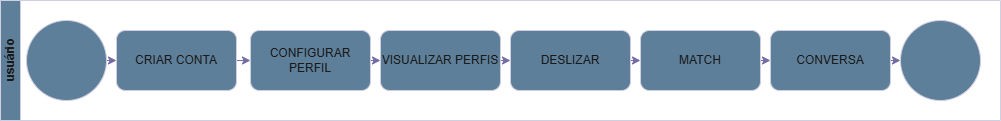

The diagram above was exported from draw.io. Its source (the exported page's mxGraphModel, read from the mxfile embedded in the PNG):
<mxGraphModel dx="1426" dy="785" grid="1" gridSize="10" guides="1" tooltips="1" connect="1" arrows="1" fold="1" page="1" pageScale="1" pageWidth="827" pageHeight="1169" background="none" math="0" shadow="0">
  <root>
    <mxCell id="0" />
    <mxCell id="1" parent="0" />
    <mxCell id="-EEeke0B99loHRBb5BIX-2" value="usuário" style="swimlane;startSize=20;horizontal=0;html=1;rotation=0;labelBackgroundColor=none;fillColor=#5D7F99;strokeColor=#D0CEE2;fontColor=#1A1A1A;" parent="1" vertex="1">
      <mxGeometry x="10" y="290" width="1000" height="120" as="geometry" />
    </mxCell>
    <mxCell id="-EEeke0B99loHRBb5BIX-14" style="edgeStyle=orthogonalEdgeStyle;rounded=0;orthogonalLoop=1;jettySize=auto;html=1;exitX=1;exitY=0.5;exitDx=0;exitDy=0;entryX=0;entryY=0.5;entryDx=0;entryDy=0;strokeColor=#736CA8;labelBackgroundColor=none;fontColor=default;" parent="-EEeke0B99loHRBb5BIX-2" source="-EEeke0B99loHRBb5BIX-5" target="-EEeke0B99loHRBb5BIX-6" edge="1">
      <mxGeometry relative="1" as="geometry" />
    </mxCell>
    <mxCell id="-EEeke0B99loHRBb5BIX-5" value="" style="ellipse;whiteSpace=wrap;html=1;aspect=fixed;strokeColor=#D0CEE2;fontColor=#1A1A1A;fillColor=#5D7F99;labelBackgroundColor=none;" parent="-EEeke0B99loHRBb5BIX-2" vertex="1">
      <mxGeometry x="26" y="20" width="80" height="80" as="geometry" />
    </mxCell>
    <mxCell id="-EEeke0B99loHRBb5BIX-15" style="edgeStyle=orthogonalEdgeStyle;rounded=0;orthogonalLoop=1;jettySize=auto;html=1;exitX=1;exitY=0.5;exitDx=0;exitDy=0;entryX=0;entryY=0.5;entryDx=0;entryDy=0;strokeColor=#736CA8;labelBackgroundColor=none;fontColor=default;" parent="-EEeke0B99loHRBb5BIX-2" source="-EEeke0B99loHRBb5BIX-6" target="-EEeke0B99loHRBb5BIX-7" edge="1">
      <mxGeometry relative="1" as="geometry" />
    </mxCell>
    <mxCell id="-EEeke0B99loHRBb5BIX-6" value="CRIAR CONTA" style="rounded=1;whiteSpace=wrap;html=1;strokeColor=#D0CEE2;fontColor=#1A1A1A;fillColor=#5D7F99;labelBackgroundColor=none;" parent="-EEeke0B99loHRBb5BIX-2" vertex="1">
      <mxGeometry x="116" y="30" width="120" height="60" as="geometry" />
    </mxCell>
    <mxCell id="-EEeke0B99loHRBb5BIX-16" style="edgeStyle=orthogonalEdgeStyle;rounded=0;orthogonalLoop=1;jettySize=auto;html=1;exitX=1;exitY=0.5;exitDx=0;exitDy=0;entryX=0;entryY=0.5;entryDx=0;entryDy=0;strokeColor=#736CA8;labelBackgroundColor=none;fontColor=default;" parent="-EEeke0B99loHRBb5BIX-2" source="-EEeke0B99loHRBb5BIX-7" target="-EEeke0B99loHRBb5BIX-8" edge="1">
      <mxGeometry relative="1" as="geometry" />
    </mxCell>
    <mxCell id="-EEeke0B99loHRBb5BIX-7" value="CONFIGURAR PERFIL" style="rounded=1;whiteSpace=wrap;html=1;strokeColor=#D0CEE2;fontColor=#1A1A1A;fillColor=#5D7F99;labelBackgroundColor=none;" parent="-EEeke0B99loHRBb5BIX-2" vertex="1">
      <mxGeometry x="250" y="30" width="120" height="60" as="geometry" />
    </mxCell>
    <mxCell id="-EEeke0B99loHRBb5BIX-17" style="edgeStyle=orthogonalEdgeStyle;rounded=0;orthogonalLoop=1;jettySize=auto;html=1;exitX=1;exitY=0.5;exitDx=0;exitDy=0;entryX=0;entryY=0.5;entryDx=0;entryDy=0;strokeColor=#736CA8;labelBackgroundColor=none;fontColor=default;" parent="-EEeke0B99loHRBb5BIX-2" source="-EEeke0B99loHRBb5BIX-8" target="-EEeke0B99loHRBb5BIX-9" edge="1">
      <mxGeometry relative="1" as="geometry" />
    </mxCell>
    <mxCell id="-EEeke0B99loHRBb5BIX-8" value="VISUALIZAR PERFIS" style="rounded=1;whiteSpace=wrap;html=1;strokeColor=#D0CEE2;fontColor=#1A1A1A;fillColor=#5D7F99;labelBackgroundColor=none;" parent="-EEeke0B99loHRBb5BIX-2" vertex="1">
      <mxGeometry x="380" y="30" width="120" height="60" as="geometry" />
    </mxCell>
    <mxCell id="-EEeke0B99loHRBb5BIX-18" style="edgeStyle=orthogonalEdgeStyle;rounded=0;orthogonalLoop=1;jettySize=auto;html=1;exitX=1;exitY=0.5;exitDx=0;exitDy=0;entryX=0;entryY=0.5;entryDx=0;entryDy=0;strokeColor=#736CA8;labelBackgroundColor=none;fontColor=default;" parent="-EEeke0B99loHRBb5BIX-2" source="-EEeke0B99loHRBb5BIX-9" target="-EEeke0B99loHRBb5BIX-10" edge="1">
      <mxGeometry relative="1" as="geometry" />
    </mxCell>
    <mxCell id="-EEeke0B99loHRBb5BIX-9" value="DESLIZAR" style="rounded=1;whiteSpace=wrap;html=1;strokeColor=#D0CEE2;fontColor=#1A1A1A;fillColor=#5D7F99;labelBackgroundColor=none;" parent="-EEeke0B99loHRBb5BIX-2" vertex="1">
      <mxGeometry x="510" y="30" width="120" height="60" as="geometry" />
    </mxCell>
    <mxCell id="-EEeke0B99loHRBb5BIX-19" style="edgeStyle=orthogonalEdgeStyle;rounded=0;orthogonalLoop=1;jettySize=auto;html=1;exitX=1;exitY=0.5;exitDx=0;exitDy=0;entryX=0;entryY=0.5;entryDx=0;entryDy=0;strokeColor=#736CA8;labelBackgroundColor=none;fontColor=default;" parent="-EEeke0B99loHRBb5BIX-2" source="-EEeke0B99loHRBb5BIX-10" target="-EEeke0B99loHRBb5BIX-11" edge="1">
      <mxGeometry relative="1" as="geometry" />
    </mxCell>
    <mxCell id="-EEeke0B99loHRBb5BIX-10" value="MATCH" style="rounded=1;whiteSpace=wrap;html=1;strokeColor=#D0CEE2;fontColor=#1A1A1A;fillColor=#5D7F99;labelBackgroundColor=none;" parent="-EEeke0B99loHRBb5BIX-2" vertex="1">
      <mxGeometry x="640" y="30" width="120" height="60" as="geometry" />
    </mxCell>
    <mxCell id="-EEeke0B99loHRBb5BIX-20" style="edgeStyle=orthogonalEdgeStyle;rounded=0;orthogonalLoop=1;jettySize=auto;html=1;exitX=1;exitY=0.5;exitDx=0;exitDy=0;entryX=0;entryY=0.5;entryDx=0;entryDy=0;strokeColor=#736CA8;labelBackgroundColor=none;fontColor=default;" parent="-EEeke0B99loHRBb5BIX-2" source="-EEeke0B99loHRBb5BIX-11" target="-EEeke0B99loHRBb5BIX-13" edge="1">
      <mxGeometry relative="1" as="geometry" />
    </mxCell>
    <mxCell id="-EEeke0B99loHRBb5BIX-11" value="CONVERSA" style="rounded=1;whiteSpace=wrap;html=1;strokeColor=#D0CEE2;fontColor=#1A1A1A;fillColor=#5D7F99;labelBackgroundColor=none;" parent="-EEeke0B99loHRBb5BIX-2" vertex="1">
      <mxGeometry x="770" y="30" width="120" height="60" as="geometry" />
    </mxCell>
    <mxCell id="-EEeke0B99loHRBb5BIX-13" value="" style="ellipse;whiteSpace=wrap;html=1;aspect=fixed;strokeColor=#D0CEE2;fontColor=#1A1A1A;fillColor=#5D7F99;labelBackgroundColor=none;" parent="-EEeke0B99loHRBb5BIX-2" vertex="1">
      <mxGeometry x="900" y="20" width="80" height="80" as="geometry" />
    </mxCell>
  </root>
</mxGraphModel>